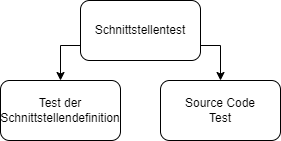

The diagram above was exported from draw.io. Its source (the exported page's mxGraphModel, read from the mxfile embedded in the PNG):
<mxGraphModel dx="501" dy="320" grid="1" gridSize="10" guides="1" tooltips="1" connect="1" arrows="1" fold="1" page="1" pageScale="1" pageWidth="827" pageHeight="1169" math="0" shadow="0">
  <root>
    <mxCell id="0" />
    <mxCell id="1" parent="0" />
    <mxCell id="W9FFCTo0Cuu28Z1YGQMx-4" style="edgeStyle=orthogonalEdgeStyle;rounded=0;orthogonalLoop=1;jettySize=auto;html=1;exitX=0;exitY=0.75;exitDx=0;exitDy=0;entryX=0.5;entryY=0;entryDx=0;entryDy=0;" edge="1" parent="1" source="W9FFCTo0Cuu28Z1YGQMx-1" target="W9FFCTo0Cuu28Z1YGQMx-3">
      <mxGeometry relative="1" as="geometry" />
    </mxCell>
    <mxCell id="W9FFCTo0Cuu28Z1YGQMx-5" style="edgeStyle=orthogonalEdgeStyle;rounded=0;orthogonalLoop=1;jettySize=auto;html=1;exitX=1;exitY=0.75;exitDx=0;exitDy=0;entryX=0.5;entryY=0;entryDx=0;entryDy=0;" edge="1" parent="1" source="W9FFCTo0Cuu28Z1YGQMx-1" target="W9FFCTo0Cuu28Z1YGQMx-2">
      <mxGeometry relative="1" as="geometry" />
    </mxCell>
    <mxCell id="W9FFCTo0Cuu28Z1YGQMx-1" value="Schnittstellentest" style="rounded=1;whiteSpace=wrap;html=1;" vertex="1" parent="1">
      <mxGeometry x="200" y="140" width="120" height="60" as="geometry" />
    </mxCell>
    <mxCell id="W9FFCTo0Cuu28Z1YGQMx-2" value="Source Code&lt;br&gt;Test" style="rounded=1;whiteSpace=wrap;html=1;" vertex="1" parent="1">
      <mxGeometry x="280" y="220" width="120" height="60" as="geometry" />
    </mxCell>
    <mxCell id="W9FFCTo0Cuu28Z1YGQMx-3" value="Test der&lt;br&gt;Schnittstellendefinition" style="rounded=1;whiteSpace=wrap;html=1;" vertex="1" parent="1">
      <mxGeometry x="120" y="220" width="120" height="60" as="geometry" />
    </mxCell>
  </root>
</mxGraphModel>